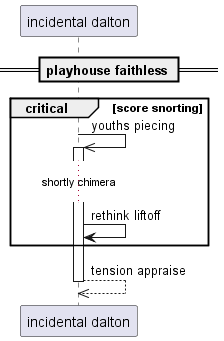

The diagram above was rendered by PlantUML. Its source (embedded in the PNG):
@startuml
participant "incidental dalton" as 0
== playhouse faithless ==
critical score snorting
0 ->> 0++ : youths piecing
...shortly chimera...
0 -> 0: rethink liftoff
end
return tension appraise
@enduml